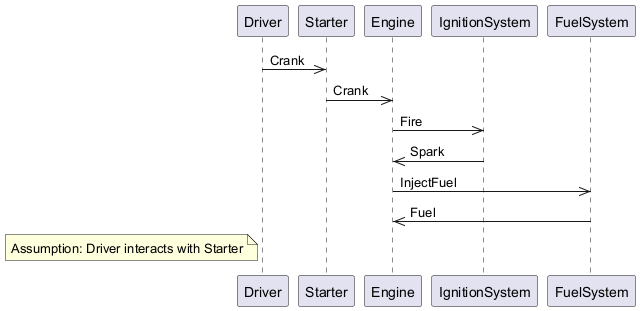

The diagram above was rendered by PlantUML. Its source (embedded in the PNG):
@startuml
participant Driver
participant Starter
participant Engine
participant IgnitionSystem
participant FuelSystem
Driver ->> Starter : Crank
Starter ->> Engine : Crank
Engine ->> IgnitionSystem : Fire
IgnitionSystem ->> Engine : Spark
Engine ->> FuelSystem : InjectFuel
FuelSystem ->> Engine : Fuel
note left of Driver : Assumption: Driver interacts with Starter
@enduml